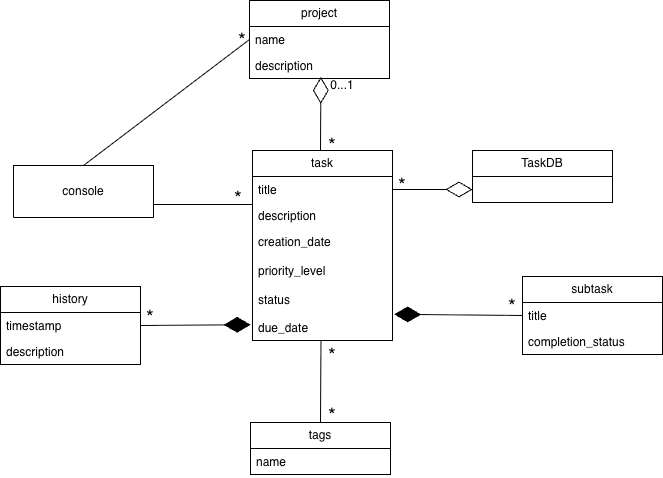

The diagram above was exported from draw.io. Its source (the exported page's mxGraphModel, read from the mxfile embedded in the PNG):
<mxGraphModel dx="906" dy="498" grid="1" gridSize="10" guides="1" tooltips="1" connect="1" arrows="1" fold="1" page="1" pageScale="1" pageWidth="850" pageHeight="1100" math="0" shadow="0">
  <root>
    <mxCell id="0" />
    <mxCell id="1" parent="0" />
    <mxCell id="tirsnwBp9otPQ7_6TezT-2" parent="1" style="swimlane;fontStyle=0;childLayout=stackLayout;horizontal=1;startSize=52;fillColor=none;horizontalStack=0;resizeParent=1;resizeParentMax=0;resizeLast=0;collapsible=1;marginBottom=0;whiteSpace=wrap;html=1;" value="console" vertex="1">
      <mxGeometry height="52" width="140" x="101" y="305" as="geometry" />
    </mxCell>
    <mxCell id="WXtCQoG4G5Dpj52Yabyx-1" parent="1" style="swimlane;fontStyle=0;childLayout=stackLayout;horizontal=1;startSize=26;fillColor=none;horizontalStack=0;resizeParent=1;resizeParentMax=0;resizeLast=0;collapsible=1;marginBottom=0;whiteSpace=wrap;html=1;" value="task" vertex="1">
      <mxGeometry height="190" width="140" x="340" y="290" as="geometry" />
    </mxCell>
    <mxCell id="WXtCQoG4G5Dpj52Yabyx-2" parent="WXtCQoG4G5Dpj52Yabyx-1" style="text;strokeColor=none;fillColor=none;align=left;verticalAlign=top;spacingLeft=4;spacingRight=4;overflow=hidden;rotatable=0;points=[[0,0.5],[1,0.5]];portConstraint=eastwest;whiteSpace=wrap;html=1;" value="title" vertex="1">
      <mxGeometry height="26" width="140" y="26" as="geometry" />
    </mxCell>
    <mxCell id="WXtCQoG4G5Dpj52Yabyx-3" parent="WXtCQoG4G5Dpj52Yabyx-1" style="text;strokeColor=none;fillColor=none;align=left;verticalAlign=top;spacingLeft=4;spacingRight=4;overflow=hidden;rotatable=0;points=[[0,0.5],[1,0.5]];portConstraint=eastwest;whiteSpace=wrap;html=1;" value="description" vertex="1">
      <mxGeometry height="26" width="140" y="52" as="geometry" />
    </mxCell>
    <mxCell id="WXtCQoG4G5Dpj52Yabyx-4" parent="WXtCQoG4G5Dpj52Yabyx-1" style="text;strokeColor=none;fillColor=none;align=left;verticalAlign=top;spacingLeft=4;spacingRight=4;overflow=hidden;rotatable=0;points=[[0,0.5],[1,0.5]];portConstraint=eastwest;whiteSpace=wrap;html=1;" value="creation_date&lt;div&gt;&lt;br&gt;&lt;/div&gt;&lt;div&gt;priority_level&lt;/div&gt;&lt;div&gt;&lt;br&gt;&lt;/div&gt;&lt;div&gt;status&lt;/div&gt;&lt;div&gt;&lt;br&gt;&lt;/div&gt;&lt;div&gt;due_date&lt;/div&gt;" vertex="1">
      <mxGeometry height="112" width="140" y="78" as="geometry" />
    </mxCell>
    <mxCell id="WXtCQoG4G5Dpj52Yabyx-5" parent="1" style="swimlane;fontStyle=0;childLayout=stackLayout;horizontal=1;startSize=26;fillColor=none;horizontalStack=0;resizeParent=1;resizeParentMax=0;resizeLast=0;collapsible=1;marginBottom=0;whiteSpace=wrap;html=1;" value="project" vertex="1">
      <mxGeometry height="78" width="140" x="337" y="140" as="geometry" />
    </mxCell>
    <mxCell id="WXtCQoG4G5Dpj52Yabyx-7" parent="WXtCQoG4G5Dpj52Yabyx-5" style="text;strokeColor=none;fillColor=none;align=left;verticalAlign=top;spacingLeft=4;spacingRight=4;overflow=hidden;rotatable=0;points=[[0,0.5],[1,0.5]];portConstraint=eastwest;whiteSpace=wrap;html=1;" value="name" vertex="1">
      <mxGeometry height="26" width="140" y="26" as="geometry" />
    </mxCell>
    <mxCell id="WXtCQoG4G5Dpj52Yabyx-8" parent="WXtCQoG4G5Dpj52Yabyx-5" style="text;strokeColor=none;fillColor=none;align=left;verticalAlign=top;spacingLeft=4;spacingRight=4;overflow=hidden;rotatable=0;points=[[0,0.5],[1,0.5]];portConstraint=eastwest;whiteSpace=wrap;html=1;" value="description" vertex="1">
      <mxGeometry height="26" width="140" y="52" as="geometry" />
    </mxCell>
    <mxCell id="WXtCQoG4G5Dpj52Yabyx-13" parent="1" style="swimlane;fontStyle=0;childLayout=stackLayout;horizontal=1;startSize=26;fillColor=none;horizontalStack=0;resizeParent=1;resizeParentMax=0;resizeLast=0;collapsible=1;marginBottom=0;whiteSpace=wrap;html=1;" value="history" vertex="1">
      <mxGeometry height="78" width="140" x="88" y="426" as="geometry" />
    </mxCell>
    <mxCell id="WXtCQoG4G5Dpj52Yabyx-14" parent="WXtCQoG4G5Dpj52Yabyx-13" style="text;strokeColor=none;fillColor=none;align=left;verticalAlign=top;spacingLeft=4;spacingRight=4;overflow=hidden;rotatable=0;points=[[0,0.5],[1,0.5]];portConstraint=eastwest;whiteSpace=wrap;html=1;" value="timestamp" vertex="1">
      <mxGeometry height="26" width="140" y="26" as="geometry" />
    </mxCell>
    <mxCell id="WXtCQoG4G5Dpj52Yabyx-15" parent="WXtCQoG4G5Dpj52Yabyx-13" style="text;strokeColor=none;fillColor=none;align=left;verticalAlign=top;spacingLeft=4;spacingRight=4;overflow=hidden;rotatable=0;points=[[0,0.5],[1,0.5]];portConstraint=eastwest;whiteSpace=wrap;html=1;" value="description" vertex="1">
      <mxGeometry height="26" width="140" y="52" as="geometry" />
    </mxCell>
    <mxCell id="WXtCQoG4G5Dpj52Yabyx-17" parent="1" style="swimlane;fontStyle=0;childLayout=stackLayout;horizontal=1;startSize=26;fillColor=none;horizontalStack=0;resizeParent=1;resizeParentMax=0;resizeLast=0;collapsible=1;marginBottom=0;whiteSpace=wrap;html=1;" value="tags" vertex="1">
      <mxGeometry height="52" width="140" x="338" y="562" as="geometry" />
    </mxCell>
    <mxCell id="WXtCQoG4G5Dpj52Yabyx-18" parent="WXtCQoG4G5Dpj52Yabyx-17" style="text;strokeColor=none;fillColor=none;align=left;verticalAlign=top;spacingLeft=4;spacingRight=4;overflow=hidden;rotatable=0;points=[[0,0.5],[1,0.5]];portConstraint=eastwest;whiteSpace=wrap;html=1;" value="name" vertex="1">
      <mxGeometry height="26" width="140" y="26" as="geometry" />
    </mxCell>
    <mxCell id="WXtCQoG4G5Dpj52Yabyx-21" parent="1" style="swimlane;fontStyle=0;childLayout=stackLayout;horizontal=1;startSize=26;fillColor=none;horizontalStack=0;resizeParent=1;resizeParentMax=0;resizeLast=0;collapsible=1;marginBottom=0;whiteSpace=wrap;html=1;" value="subtask" vertex="1">
      <mxGeometry height="78" width="140" x="610" y="416" as="geometry" />
    </mxCell>
    <mxCell id="WXtCQoG4G5Dpj52Yabyx-22" parent="WXtCQoG4G5Dpj52Yabyx-21" style="text;strokeColor=none;fillColor=none;align=left;verticalAlign=top;spacingLeft=4;spacingRight=4;overflow=hidden;rotatable=0;points=[[0,0.5],[1,0.5]];portConstraint=eastwest;whiteSpace=wrap;html=1;" value="title" vertex="1">
      <mxGeometry height="26" width="140" y="26" as="geometry" />
    </mxCell>
    <mxCell id="WXtCQoG4G5Dpj52Yabyx-23" parent="WXtCQoG4G5Dpj52Yabyx-21" style="text;strokeColor=none;fillColor=none;align=left;verticalAlign=top;spacingLeft=4;spacingRight=4;overflow=hidden;rotatable=0;points=[[0,0.5],[1,0.5]];portConstraint=eastwest;whiteSpace=wrap;html=1;" value="completion_status" vertex="1">
      <mxGeometry height="26" width="140" y="52" as="geometry" />
    </mxCell>
    <mxCell id="WXtCQoG4G5Dpj52Yabyx-27" edge="1" parent="1" style="endArrow=diamondThin;endFill=0;endSize=24;html=1;rounded=0;entryX=0.51;entryY=0.939;entryDx=0;entryDy=0;entryPerimeter=0;" target="WXtCQoG4G5Dpj52Yabyx-8" value="">
      <mxGeometry relative="1" width="160" as="geometry">
        <mxPoint x="408" y="290" as="sourcePoint" />
        <mxPoint x="490" y="490" as="targetPoint" />
      </mxGeometry>
    </mxCell>
    <mxCell id="WXtCQoG4G5Dpj52Yabyx-28" parent="1" style="text;html=1;whiteSpace=wrap;strokeColor=none;fillColor=none;align=center;verticalAlign=middle;rounded=0;fontSize=20;" value="*" vertex="1">
      <mxGeometry height="30" width="60" x="390" y="270" as="geometry" />
    </mxCell>
    <mxCell id="WXtCQoG4G5Dpj52Yabyx-30" parent="1" style="text;html=1;whiteSpace=wrap;strokeColor=none;fillColor=none;align=center;verticalAlign=middle;rounded=0;" value="0...1" vertex="1">
      <mxGeometry height="30" width="60" x="400" y="210" as="geometry" />
    </mxCell>
    <mxCell id="WXtCQoG4G5Dpj52Yabyx-31" edge="1" parent="1" source="WXtCQoG4G5Dpj52Yabyx-22" style="endArrow=diamondThin;endFill=1;endSize=24;html=1;rounded=0;entryX=1.012;entryY=0.766;entryDx=0;entryDy=0;entryPerimeter=0;exitX=0;exitY=0.5;exitDx=0;exitDy=0;" target="WXtCQoG4G5Dpj52Yabyx-4" value="">
      <mxGeometry relative="1" width="160" as="geometry">
        <mxPoint x="330" y="490" as="sourcePoint" />
        <mxPoint x="490" y="490" as="targetPoint" />
      </mxGeometry>
    </mxCell>
    <mxCell id="WXtCQoG4G5Dpj52Yabyx-35" edge="1" parent="1" source="WXtCQoG4G5Dpj52Yabyx-17" style="endArrow=none;html=1;rounded=0;entryX=0.489;entryY=1.009;entryDx=0;entryDy=0;entryPerimeter=0;exitX=0.5;exitY=0;exitDx=0;exitDy=0;" target="WXtCQoG4G5Dpj52Yabyx-4" value="">
      <mxGeometry height="50" relative="1" width="50" as="geometry">
        <mxPoint x="380" y="520" as="sourcePoint" />
        <mxPoint x="430" y="470" as="targetPoint" />
      </mxGeometry>
    </mxCell>
    <mxCell id="WXtCQoG4G5Dpj52Yabyx-36" parent="1" style="text;html=1;whiteSpace=wrap;strokeColor=none;fillColor=none;align=center;verticalAlign=middle;rounded=0;fontSize=20;" value="*" vertex="1">
      <mxGeometry height="30" width="60" x="390" y="480" as="geometry" />
    </mxCell>
    <mxCell id="WXtCQoG4G5Dpj52Yabyx-37" parent="1" style="text;html=1;whiteSpace=wrap;strokeColor=none;fillColor=none;align=center;verticalAlign=middle;rounded=0;fontSize=20;" value="*" vertex="1">
      <mxGeometry height="30" width="60" x="390" y="540" as="geometry" />
    </mxCell>
    <mxCell id="WXtCQoG4G5Dpj52Yabyx-38" parent="1" style="text;html=1;whiteSpace=wrap;strokeColor=none;fillColor=none;align=center;verticalAlign=middle;rounded=0;fontSize=20;" value="*" vertex="1">
      <mxGeometry height="30" width="60" x="208" y="442" as="geometry" />
    </mxCell>
    <mxCell id="WXtCQoG4G5Dpj52Yabyx-39" edge="1" parent="1" source="tirsnwBp9otPQ7_6TezT-2" style="endArrow=none;html=1;rounded=0;entryX=0;entryY=0.077;entryDx=0;entryDy=0;entryPerimeter=0;exitX=1;exitY=0.75;exitDx=0;exitDy=0;" target="WXtCQoG4G5Dpj52Yabyx-3" value="">
      <mxGeometry height="50" relative="1" width="50" as="geometry">
        <mxPoint x="201.96000000000004" y="349.992" as="sourcePoint" />
        <mxPoint x="230" y="430" as="targetPoint" />
      </mxGeometry>
    </mxCell>
    <mxCell id="WXtCQoG4G5Dpj52Yabyx-41" parent="1" style="text;html=1;whiteSpace=wrap;strokeColor=none;fillColor=none;align=center;verticalAlign=middle;rounded=0;fontStyle=0;fontSize=20;" value="*" vertex="1">
      <mxGeometry height="30" width="60" x="296" y="323" as="geometry" />
    </mxCell>
    <mxCell id="WXtCQoG4G5Dpj52Yabyx-48" parent="1" style="text;html=1;whiteSpace=wrap;strokeColor=none;fillColor=none;align=center;verticalAlign=middle;rounded=0;fontSize=20;" value="*" vertex="1">
      <mxGeometry height="30" width="60" x="570" y="431" as="geometry" />
    </mxCell>
    <mxCell id="WXtCQoG4G5Dpj52Yabyx-56" edge="1" parent="1" source="WXtCQoG4G5Dpj52Yabyx-7" style="endArrow=none;html=1;rounded=0;entryX=0.5;entryY=0;entryDx=0;entryDy=0;exitX=0;exitY=0.5;exitDx=0;exitDy=0;" target="tirsnwBp9otPQ7_6TezT-2" value="">
      <mxGeometry height="50" relative="1" width="50" as="geometry">
        <mxPoint x="171" y="220" as="sourcePoint" />
        <mxPoint x="170.5" y="273" as="targetPoint" />
      </mxGeometry>
    </mxCell>
    <mxCell id="WXtCQoG4G5Dpj52Yabyx-58" parent="1" style="text;html=1;whiteSpace=wrap;strokeColor=none;fillColor=none;align=center;verticalAlign=middle;rounded=0;fontSize=20;" value="*" vertex="1">
      <mxGeometry height="30" width="60" x="300" y="165" as="geometry" />
    </mxCell>
    <mxCell id="Ib5NP_c7pwobJJOl2UhJ-1" parent="1" style="swimlane;fontStyle=0;childLayout=stackLayout;horizontal=1;startSize=26;fillColor=none;horizontalStack=0;resizeParent=1;resizeParentMax=0;resizeLast=0;collapsible=1;marginBottom=0;whiteSpace=wrap;html=1;" value="TaskDB" vertex="1">
      <mxGeometry height="52" width="140" x="560" y="290" as="geometry" />
    </mxCell>
    <mxCell id="Ib5NP_c7pwobJJOl2UhJ-2" edge="1" parent="1" source="WXtCQoG4G5Dpj52Yabyx-2" style="endArrow=diamondThin;endFill=0;endSize=24;html=1;rounded=0;entryX=0;entryY=0.75;entryDx=0;entryDy=0;exitX=1;exitY=0.5;exitDx=0;exitDy=0;" target="Ib5NP_c7pwobJJOl2UhJ-1" value="">
      <mxGeometry relative="1" width="160" as="geometry">
        <mxPoint x="512" y="344" as="sourcePoint" />
        <mxPoint x="510" y="270" as="targetPoint" />
      </mxGeometry>
    </mxCell>
    <mxCell id="Ib5NP_c7pwobJJOl2UhJ-3" parent="1" style="text;html=1;whiteSpace=wrap;strokeColor=none;fillColor=none;align=center;verticalAlign=middle;rounded=0;fontSize=20;" value="*" vertex="1">
      <mxGeometry height="30" width="60" x="460" y="310" as="geometry" />
    </mxCell>
    <mxCell id="Ib5NP_c7pwobJJOl2UhJ-6" edge="1" parent="1" source="WXtCQoG4G5Dpj52Yabyx-14" style="endArrow=diamondThin;endFill=1;endSize=24;html=1;rounded=0;entryX=-0.013;entryY=0.85;entryDx=0;entryDy=0;entryPerimeter=0;exitX=1;exitY=0.5;exitDx=0;exitDy=0;" value="">
      <mxGeometry relative="1" width="160" as="geometry">
        <mxPoint x="228" y="452.01" as="sourcePoint" />
        <mxPoint x="338.17999999999984" y="464.20000000000005" as="targetPoint" />
      </mxGeometry>
    </mxCell>
  </root>
</mxGraphModel>